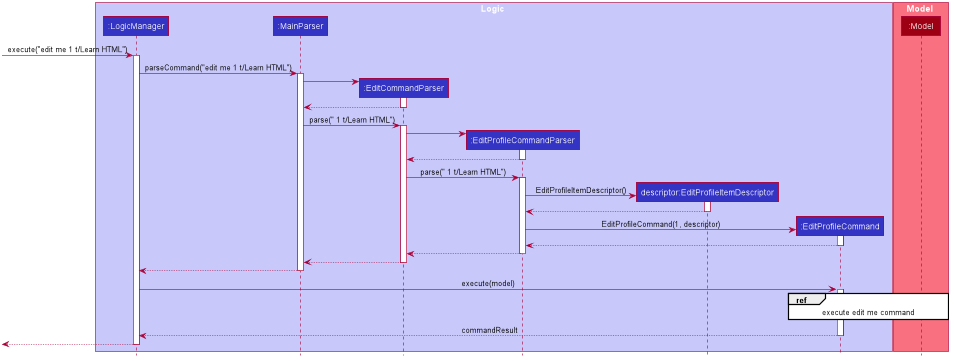

The diagram above was rendered by PlantUML. Its source (embedded in the PNG):
@startuml








skinparam BackgroundColor #FFFFFFF

skinparam Shadowing false

skinparam Class {
    FontColor #FFFFFF
    BorderThickness 1
    BorderColor #FFFFFF
    StereotypeFontColor #FFFFFF
    FontName Arial
}

skinparam Actor {
    BorderColor #000000
    Color #000000
    FontName Arial
}

skinparam Sequence {
    MessageAlign center
    BoxFontSize 15
    BoxPadding 0
    BoxFontColor #FFFFFF
    FontName Arial
}

skinparam Participant {
    FontColor #FFFFFFF
    Padding 20
}

skinparam MinClassWidth 50
skinparam ParticipantPadding 10
skinparam Shadowing false
skinparam DefaultTextAlignment center
skinparam packageStyle Rectangle

hide footbox
hide circle

box Logic #C8C8FA
participant ":LogicManager" as LogicManager #3333C4
participant ":MainParser" as MainParser #3333C4
participant ":EditCommandParser" as EditCommandParser #3333C4
participant ":EditProfileCommandParser" as EditProfileCommandParser #3333C4
participant "descriptor:EditProfileItemDescriptor" as EditProfileItemDescriptor #3333C4
participant ":EditProfileCommand" as EditProfileCommand #3333C4
end box

box Model #F97181
participant ":Model" as Model #9D0012
end box

[-> LogicManager : execute("edit me 1 t/Learn HTML")
activate LogicManager

LogicManager -> MainParser : parseCommand("edit me 1 t/Learn HTML")
activate MainParser

create EditCommandParser
MainParser -> EditCommandParser
activate EditCommandParser

EditCommandParser --> MainParser
deactivate EditCommandParser

MainParser -> EditCommandParser : parse(" 1 t/Learn HTML")
activate EditCommandParser

create EditProfileCommandParser
EditCommandParser -> EditProfileCommandParser
activate EditProfileCommandParser

EditProfileCommandParser --> EditCommandParser
deactivate EditProfileCommandParser

EditCommandParser -> EditProfileCommandParser : parse(" 1 t/Learn HTML")
activate EditProfileCommandParser

create EditProfileItemDescriptor
EditProfileCommandParser -> EditProfileItemDescriptor: EditProfileItemDescriptor()
activate EditProfileItemDescriptor

EditProfileItemDescriptor --> EditProfileCommandParser
deactivate EditProfileItemDescriptor

create EditProfileCommand
EditProfileCommandParser -> EditProfileCommand : EditProfileCommand(1, descriptor)
activate EditProfileCommand

EditProfileCommand --> EditProfileCommandParser
deactivate EditProfileCommand

EditProfileCommandParser --> EditCommandParser
deactivate EditProfileCommandParser

EditCommandParser --> MainParser
deactivate EditCommandParser

MainParser --> LogicManager
deactivate MainParser

LogicManager -> EditProfileCommand : execute(model)
activate EditProfileCommand

ref over EditProfileCommand, Model : execute edit me command

EditProfileCommand --> LogicManager : commandResult
deactivate EditProfileCommand

[<--LogicManager
deactivate LogicManager
@enduml